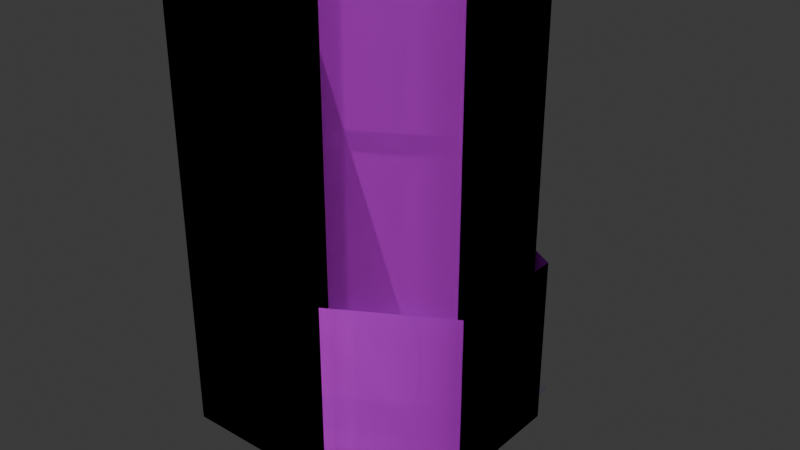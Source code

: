 # Source: timberland_grav_lift_b.blend  (saved by Blender 4.1.23; exported with 4.5.12 LTS)
import bpy
from mathutils import Matrix  # noqa: F401  (used for matrix-valued properties, if any)

bpy.ops.wm.read_factory_settings(use_empty=True)
scene = bpy.context.scene
scene.name = 'Scene'

# ---- collections
col_collection = bpy.data.collections.new('Collection'); scene.collection.children.link(col_collection)

# ---- images (referenced by path relative to the original .blend; pixels are not part of the script)
import os
ASSET_DIR = os.environ.get("B2B_ASSET_DIR", "")  # directory of the original .blend (textures are referenced by path, not embedded)
HERE = os.path.dirname(os.path.abspath(__file__))  # packed textures are extracted next to this script under _unpacked/

def load_image(name, relpath, width, height, colorspace="sRGB"):
    """Load a texture the original file referenced (path relative to the .blend, or extracted next to this script)."""
    p = next((c for c in (os.path.join(HERE, relpath), os.path.join(ASSET_DIR, relpath)) if relpath and os.path.exists(c)), "")
    if p:
        img = bpy.data.images.load(p, check_existing=True)
        img.name = name
    else:  # same state as the original file: an image datablock whose file is absent (Cycles renders it pink)
        img = bpy.data.images.new(name, width, height)
        img.source = "FILE"
        img.filepath = "//" + (relpath or name)
    img.colorspace_settings.name = colorspace
    return img
img_ascension_jumppad_tif = load_image('ascension_jumppad.tif', 'ascension_jumppad.tif', 1024, 1024, 'sRGB')
img_grav_bridge_mask_tif = load_image('grav_bridge_mask.tif', 'grav_bridge_mask.tif', 1024, 1024, 'sRGB')
img_clouds_a_tif = load_image('clouds_a.tif', 'clouds_a.tif', 1024, 1024, 'sRGB')
img_clouds_b_tif = load_image('clouds_b.tif', 'clouds_b.tif', 1024, 1024, 'sRGB')

# ---- materials (node trees are filled in below, after node groups)
mat_energy_holo = bpy.data.materials.new('energy_holo')
mat_energy_holo.use_transparent_shadow = False
mat_energy_holo.diffuse_color = (0.5741, 0.4034, 0.118, 1.0)
mat_der_derelict_jumppad = bpy.data.materials.new('der derelict_jumppad')
mat_der_derelict_jumppad.surface_render_method = 'BLENDED'
mat_der_derelict_jumppad.blend_method = 'BLEND'
mat_der_derelict_jumppad.use_transparent_shadow = False
mat_der_grav_beam_blue = bpy.data.materials.new('der grav_beam_blue%')
mat_der_grav_beam_blue.surface_render_method = 'BLENDED'
mat_der_grav_beam_blue.blend_method = 'BLEND'
mat_der_grav_beam_blue.use_transparent_shadow = False
mat_der_derelict_jumppad_red = bpy.data.materials.new('der derelict_jumppad_red')
mat_der_derelict_jumppad_red.surface_render_method = 'BLENDED'
mat_der_derelict_jumppad_red.blend_method = 'BLEND'
mat_der_derelict_jumppad_red.use_transparent_shadow = False
mat_der_derelict_jumppad_red.diffuse_color = (0.07429, 0.3273, 0.5706, 1.0)
mat_der_grav_beam_red = bpy.data.materials.new('der grav_beam_red%')
mat_der_grav_beam_red.surface_render_method = 'BLENDED'
mat_der_grav_beam_red.blend_method = 'BLEND'
mat_der_grav_beam_red.use_transparent_shadow = False
mat_der_grav_beam_red.diffuse_color = (0.07051, 0.488, 0.7024, 1.0)

# ---- material node trees
mat_der_derelict_jumppad.use_nodes = True; mat_der_derelict_jumppad.node_tree.nodes.clear()
_N = mat_der_derelict_jumppad.node_tree.nodes; _L = mat_der_derelict_jumppad.node_tree.links
n0 = _N.new('ShaderNodeBsdfPrincipled'); n0.name = 'Principled BSDF'; n0.location = (790, 305)
n1 = _N.new('ShaderNodeOutputMaterial'); n1.name = 'Material Output'; n1.location = (1080, 305)
n2 = _N.new('ShaderNodeTexImage'); n2.name = 'Image Texture'; n2.location = (-560, 676)
n2.image = img_ascension_jumppad_tif
n3 = _N.new('ShaderNodeRGBToBW'); n3.name = 'RGB to BW'; n3.location = (-129, 782)
n4 = _N.new('ShaderNodeSeparateColor'); n4.name = 'Separate Color'; n4.location = (-274, 168)
n5 = _N.new('ShaderNodeMix'); n5.name = 'Mix'; n5.location = (-40, 251)
n5.data_type = 'RGBA'
n5.blend_type = 'MULTIPLY'
n5.inputs[7].default_value = (0.0, 0.0, 1.0, 1.0)
n6 = _N.new('ShaderNodeMix'); n6.name = 'Mix.001'; n6.location = (-42, -27)
n6.data_type = 'RGBA'
n6.blend_type = 'MULTIPLY'
n6.inputs[7].default_value = (0.01411, 0.9502, 1.0, 1.0)
n7 = _N.new('ShaderNodeMix'); n7.name = 'Mix.002'; n7.location = (-46, -294)
n7.data_type = 'RGBA'
n7.blend_type = 'MULTIPLY'
n7.inputs[7].default_value = (0.4374, 0.09502, 1.0, 1.0)
n8 = _N.new('ShaderNodeMix'); n8.name = 'Mix.003'; n8.location = (229, 272)
n8.data_type = 'RGBA'
n8.blend_type = 'ADD'
n9 = _N.new('ShaderNodeMix'); n9.name = 'Mix.004'; n9.location = (431, 260)
n9.data_type = 'RGBA'
n9.blend_type = 'ADD'
_L.new(n0.outputs[0], n1.inputs[0])
_L.new(n2.outputs[0], n3.inputs[0])
_L.new(n2.outputs[0], n4.inputs[0])
_L.new(n4.outputs[0], n5.inputs[6])
_L.new(n4.outputs[1], n6.inputs[6])
_L.new(n4.outputs[2], n7.inputs[6])
_L.new(n5.outputs[2], n8.inputs[6])
_L.new(n6.outputs[2], n8.inputs[7])
_L.new(n7.outputs[2], n9.inputs[7])
_L.new(n3.outputs[0], n0.inputs[4])
_L.new(n8.outputs[2], n9.inputs[6])
_L.new(n9.outputs[2], n0.inputs[0])
n1.is_active_output = True
mat_der_grav_beam_blue.use_nodes = True; mat_der_grav_beam_blue.node_tree.nodes.clear()
_N = mat_der_grav_beam_blue.node_tree.nodes; _L = mat_der_grav_beam_blue.node_tree.links
n0 = _N.new('ShaderNodeBsdfPrincipled'); n0.name = 'Principled BSDF'; n0.location = (304, 181)
n1 = _N.new('ShaderNodeOutputMaterial'); n1.name = 'Material Output'; n1.location = (594, 181)
n2 = _N.new('ShaderNodeTexImage'); n2.name = 'Image Texture'; n2.location = (-809, 461)
n2.image = img_grav_bridge_mask_tif
n3 = _N.new('ShaderNodeMix'); n3.name = 'Mix'; n3.location = (-409, 330)
n3.data_type = 'RGBA'
n4 = _N.new('ShaderNodeTexImage'); n4.name = 'Image Texture.001'; n4.location = (-804, 131)
n4.image = img_clouds_a_tif
n5 = _N.new('ShaderNodeTexImage'); n5.name = 'Image Texture.002'; n5.location = (-814, -165)
n5.image = img_clouds_b_tif
n6 = _N.new('ShaderNodeMix'); n6.name = 'Mix.001'; n6.location = (-48, 256)
n6.data_type = 'RGBA'
n6.inputs[7].default_value = (0.2281, 0.04448, 0.4998, 1.0)
_L.new(n0.outputs[0], n1.inputs[0])
_L.new(n6.outputs[2], n0.inputs[0])
_L.new(n4.outputs[0], n3.inputs[6])
_L.new(n5.outputs[0], n3.inputs[7])
_L.new(n2.outputs[1], n3.inputs[0])
_L.new(n3.outputs[2], n6.inputs[6])
_L.new(n2.outputs[1], n0.inputs[4])
n1.is_active_output = True
mat_der_derelict_jumppad_red.use_nodes = True; mat_der_derelict_jumppad_red.node_tree.nodes.clear()
_N = mat_der_derelict_jumppad_red.node_tree.nodes; _L = mat_der_derelict_jumppad_red.node_tree.links
n0 = _N.new('ShaderNodeBsdfPrincipled'); n0.name = 'Principled BSDF'; n0.location = (10, 300)
n1 = _N.new('ShaderNodeOutputMaterial'); n1.name = 'Material Output'; n1.location = (300, 300)
n2 = _N.new('ShaderNodeTexImage'); n2.name = 'Image Texture'; n2.location = (-1340, 670)
n2.image = img_ascension_jumppad_tif
n3 = _N.new('ShaderNodeRGBToBW'); n3.name = 'RGB to BW'; n3.location = (-909, 776)
n4 = _N.new('ShaderNodeSeparateColor'); n4.name = 'Separate Color'; n4.location = (-1054, 162)
n5 = _N.new('ShaderNodeMix'); n5.name = 'Mix'; n5.location = (-821, 245)
n5.data_type = 'RGBA'
n5.blend_type = 'MULTIPLY'
n5.inputs[7].default_value = (0.0, 0.0, 1.0, 1.0)
n6 = _N.new('ShaderNodeMix'); n6.name = 'Mix.001'; n6.location = (-822, -32)
n6.data_type = 'RGBA'
n6.blend_type = 'MULTIPLY'
n6.inputs[7].default_value = (0.01411, 0.9502, 1.0, 1.0)
n7 = _N.new('ShaderNodeMix'); n7.name = 'Mix.002'; n7.location = (-827, -300)
n7.data_type = 'RGBA'
n7.blend_type = 'MULTIPLY'
n7.inputs[7].default_value = (0.4374, 0.09502, 1.0, 1.0)
n8 = _N.new('ShaderNodeMix'); n8.name = 'Mix.003'; n8.location = (-551, 267)
n8.data_type = 'RGBA'
n8.blend_type = 'ADD'
n9 = _N.new('ShaderNodeMix'); n9.name = 'Mix.004'; n9.location = (-349, 254)
n9.data_type = 'RGBA'
n9.blend_type = 'ADD'
_L.new(n0.outputs[0], n1.inputs[0])
_L.new(n2.outputs[0], n3.inputs[0])
_L.new(n2.outputs[0], n4.inputs[0])
_L.new(n4.outputs[0], n5.inputs[6])
_L.new(n4.outputs[1], n6.inputs[6])
_L.new(n4.outputs[2], n7.inputs[6])
_L.new(n5.outputs[2], n8.inputs[6])
_L.new(n6.outputs[2], n8.inputs[7])
_L.new(n7.outputs[2], n9.inputs[7])
_L.new(n3.outputs[0], n0.inputs[4])
_L.new(n8.outputs[2], n9.inputs[6])
_L.new(n9.outputs[2], n0.inputs[0])
n1.is_active_output = True
mat_der_grav_beam_red.use_nodes = True; mat_der_grav_beam_red.node_tree.nodes.clear()
_N = mat_der_grav_beam_red.node_tree.nodes; _L = mat_der_grav_beam_red.node_tree.links
n0 = _N.new('ShaderNodeBsdfPrincipled'); n0.name = 'Principled BSDF'; n0.location = (10, 300)
n1 = _N.new('ShaderNodeOutputMaterial'); n1.name = 'Material Output'; n1.location = (300, 300)
n2 = _N.new('ShaderNodeTexImage'); n2.name = 'Image Texture'; n2.location = (-1103, 580)
n2.image = img_grav_bridge_mask_tif
n3 = _N.new('ShaderNodeMix'); n3.name = 'Mix'; n3.location = (-703, 449)
n3.data_type = 'RGBA'
n4 = _N.new('ShaderNodeTexImage'); n4.name = 'Image Texture.001'; n4.location = (-1098, 250)
n4.image = img_clouds_a_tif
n5 = _N.new('ShaderNodeTexImage'); n5.name = 'Image Texture.002'; n5.location = (-1108, -46)
n5.image = img_clouds_b_tif
n6 = _N.new('ShaderNodeMix'); n6.name = 'Mix.001'; n6.location = (-342, 375)
n6.data_type = 'RGBA'
n6.inputs[7].default_value = (0.2281, 0.04448, 0.4998, 1.0)
_L.new(n0.outputs[0], n1.inputs[0])
_L.new(n6.outputs[2], n0.inputs[0])
_L.new(n4.outputs[0], n3.inputs[6])
_L.new(n5.outputs[0], n3.inputs[7])
_L.new(n2.outputs[1], n3.inputs[0])
_L.new(n3.outputs[2], n6.inputs[6])
_L.new(n2.outputs[1], n0.inputs[4])
n1.is_active_output = True

# ---- world
world_world = bpy.data.worlds.new('World'); scene.world = world_world
world_world.use_nodes = True; world_world.node_tree.nodes.clear()
_N = world_world.node_tree.nodes; _L = world_world.node_tree.links
n0 = _N.new('ShaderNodeOutputWorld'); n0.name = 'World Output'; n0.location = (300, 300)
n1 = _N.new('ShaderNodeBackground'); n1.name = 'Background'; n1.location = (10, 300)
n1.inputs[0].default_value = (0.05088, 0.05088, 0.05088, 1.0)
_L.new(n1.outputs[0], n0.inputs[0])
n0.is_active_output = True
world_world.color = (0.05088, 0.05088, 0.05088)
world_world.use_sun_shadow = False
world_world.sun_shadow_jitter_overblur = 0.0

# ---- meshes
me_default_default_root = bpy.data.meshes.new('@default default root')
me_default_default_root.from_pydata([(1.25, -3.75, -1.25), (1.25, 1.25, -1.25), (-3.75, 1.25, -1.25), (1.25, 1.25, 3.75)], [], [(1, 3, 0), (2, 1, 0), (2, 0, 3), (2, 3, 1)])
me_default_default_root.polygons.foreach_set('use_smooth', [True] * 4)
me_default_default_root.materials.append(mat_energy_holo)
me_default_default_root.update()
me_timberland_grav_lift = bpy.data.meshes.new('timberland_grav_lift')
me_timberland_grav_lift.from_pydata([(-40.0, 40.0, 7.098), (-40.0, -40.0, 7.098), (40.0, 40.0, 7.098), (40.0, -40.0, 7.098), (40.92, 23.2, 4.768e-06), (-39.17, 47.72, 4.768e-06), (-1.722, 47.65, 4.768e-06), (40.92, -22.87, 4.768e-06), (-1.762, -47.89, 0.0), (-39.17, -47.81, 4.768e-06), (40.92, 23.2, 180.1), (-1.722, 47.65, 180.1), (-39.17, 47.72, 180.1), (-1.762, -47.89, 180.1), (-39.17, -47.81, 180.1), (40.92, -22.87, 180.1), (45.01, 25.52, 4.259), (-43.09, 52.49, 4.259), (-1.895, 52.41, 4.259), (45.01, -25.15, 4.259), (-1.939, -52.68, 4.259), (-43.09, -52.59, 4.259), (45.01, 25.52, 72.16), (-1.895, 52.41, 72.16), (-43.09, 52.49, 72.16), (-1.939, -52.68, 72.16), (-43.09, -52.59, 72.16), (45.01, -25.15, 72.16)], [], [(0, 1, 2), (1, 3, 2), (8, 7, 15, 13), (9, 8, 13, 14), (6, 5, 12, 11), (5, 9, 14, 12), (4, 6, 11, 10), (7, 4, 10, 15), (20, 19, 27, 25), (21, 20, 25, 26), (18, 17, 24, 23), (17, 21, 26, 24), (16, 18, 23, 22), (19, 16, 22, 27)])
me_timberland_grav_lift.polygons.foreach_set('use_smooth', [True] * 14)
me_timberland_grav_lift.polygons.foreach_set('material_index', [0, 0, 1, 1, 1, 1, 1, 1, 1, 1, 1, 1, 1, 1])
_uv = me_timberland_grav_lift.uv_layers.new(name='UVMap_0')
_uv.uv.foreach_set('vector', [-5.96e-08, 1.0, -5.96e-08, 0.0, 1.0, 1.0, -5.96e-08, 0.0, 1.0, 0.0, 1.0, 1.0, 0.1172, 5.96e-08, 0.2773, 2.98e-08, 0.2773, 0.5, 0.1172, 0.5, 0.0, 5.96e-08, 0.1172, 5.96e-08, 0.1172, 0.5, 0.0, 0.5, 0.5781, 0.0, 0.6953, 0.0, 0.6953, 0.5, 0.5781, 0.5, 0.6953, 0.0, 1.0, -2.98e-08, 1.0, 0.5, 0.6953, 0.5, 0.4219, 0.0, 0.5781, 0.0, 0.5781, 0.5, 0.4219, 0.5, 0.2773, 2.98e-08, 0.4219, 0.0, 0.4219, 0.5, 0.2773, 0.5, 0.1172, 5.96e-08, 0.2773, 8.941e-08, 0.2773, 0.2, 0.1172, 0.2, 0.0, 7.451e-08, 0.1172, 5.96e-08, 0.1172, 0.2, 0.0, 0.2, 0.5781, 4.47e-08, 0.6953, 2.98e-08, 0.6953, 0.2, 0.5781, 0.2, 0.6953, 2.98e-08, 1.0, 4.47e-08, 1.0, 0.2, 0.6953, 0.2, 0.4219, 7.451e-08, 0.5781, 4.47e-08, 0.5781, 0.2, 0.4219, 0.2, 0.2773, 8.941e-08, 0.4219, 7.451e-08, 0.4219, 0.2, 0.2773, 0.2])
me_timberland_grav_lift.materials.append(mat_der_derelict_jumppad)
me_timberland_grav_lift.materials.append(mat_der_grav_beam_blue)
me_timberland_grav_lift.update()
me_cube = bpy.data.meshes.new('Cube')
me_cube.from_pydata([(-52.05, -59.74, -85.06), (-52.05, -59.74, 85.06), (-52.05, 59.74, -85.06), (-52.05, 59.74, 85.06), (2.046, -59.74, -85.06), (2.046, -59.74, 85.06), (2.046, 59.74, -85.06), (2.046, 59.74, 85.06)], [], [(0, 1, 3, 2), (2, 3, 7, 6), (6, 7, 5, 4), (4, 5, 1, 0), (2, 6, 4, 0), (7, 3, 1, 5)])
_uv = me_cube.uv_layers.new(name='UVMap')
_uv.uv.foreach_set('vector', [0.375, 0.0, 0.625, 0.0, 0.625, 0.25, 0.375, 0.25, 0.375, 0.25, 0.625, 0.25, 0.625, 0.5, 0.375, 0.5, 0.375, 0.5, 0.625, 0.5, 0.625, 0.75, 0.375, 0.75, 0.375, 0.75, 0.625, 0.75, 0.625, 1.0, 0.375, 1.0, 0.125, 0.5, 0.375, 0.5, 0.375, 0.75, 0.125, 0.75, 0.625, 0.5, 0.875, 0.5, 0.875, 0.75, 0.625, 0.75])
me_cube.materials.append(mat_energy_holo)
me_cube.update()
me_cube_001 = bpy.data.meshes.new('Cube.001')
me_cube_001.from_pydata([(-1.0, -1.0, -1.0), (-1.0, -1.0, 1.0), (-1.0, 1.0, -1.0), (-1.0, 1.0, 1.0), (1.0, -1.0, -1.0), (1.0, -1.0, 1.0), (1.0, 1.0, -1.0), (1.0, 1.0, 1.0)], [], [(0, 1, 3, 2), (2, 3, 7, 6), (6, 7, 5, 4), (4, 5, 1, 0), (2, 6, 4, 0), (7, 3, 1, 5)])
_uv = me_cube_001.uv_layers.new(name='UVMap')
_uv.uv.foreach_set('vector', [0.375, 0.0, 0.625, 0.0, 0.625, 0.25, 0.375, 0.25, 0.375, 0.25, 0.625, 0.25, 0.625, 0.5, 0.375, 0.5, 0.375, 0.5, 0.625, 0.5, 0.625, 0.75, 0.375, 0.75, 0.375, 0.75, 0.625, 0.75, 0.625, 1.0, 0.375, 1.0, 0.125, 0.5, 0.375, 0.5, 0.375, 0.75, 0.125, 0.75, 0.625, 0.5, 0.875, 0.5, 0.875, 0.75, 0.625, 0.75])
me_cube_001.update()
me_cube_002 = bpy.data.meshes.new('Cube.002')
me_cube_002.from_pydata([(-52.05, -59.74, -85.06), (-52.05, -59.74, 85.06), (-52.05, 59.74, -85.06), (-52.05, 59.74, 85.06), (2.046, -59.74, -85.06), (2.046, -59.74, 85.06), (2.046, 59.74, -85.06), (2.046, 59.74, 85.06)], [], [(0, 1, 3, 2), (2, 3, 7, 6), (6, 7, 5, 4), (4, 5, 1, 0), (2, 6, 4, 0), (7, 3, 1, 5)])
_uv = me_cube_002.uv_layers.new(name='UVMap')
_uv.uv.foreach_set('vector', [0.375, 0.0, 0.625, 0.0, 0.625, 0.25, 0.375, 0.25, 0.375, 0.25, 0.625, 0.25, 0.625, 0.5, 0.375, 0.5, 0.375, 0.5, 0.625, 0.5, 0.625, 0.75, 0.375, 0.75, 0.375, 0.75, 0.625, 0.75, 0.625, 1.0, 0.375, 1.0, 0.125, 0.5, 0.375, 0.5, 0.375, 0.75, 0.125, 0.75, 0.625, 0.5, 0.875, 0.5, 0.875, 0.75, 0.625, 0.75])
me_cube_002.materials.append(mat_energy_holo)
me_cube_002.update()
me_default_default_root_001 = bpy.data.meshes.new('@default default root.001')
me_default_default_root_001.from_pydata([(1.25, -3.75, -1.25), (1.25, 1.25, -1.25), (-3.75, 1.25, -1.25), (1.25, 1.25, 3.75)], [], [(1, 3, 0), (2, 1, 0), (2, 0, 3), (2, 3, 1)])
me_default_default_root_001.polygons.foreach_set('use_smooth', [True] * 4)
me_default_default_root_001.materials.append(mat_energy_holo)
me_default_default_root_001.update()
me_timberland_grav_lift_001 = bpy.data.meshes.new('timberland_grav_lift.001')
me_timberland_grav_lift_001.from_pydata([(-40.0, 40.0, 7.098), (-40.0, -40.0, 7.098), (40.0, 40.0, 7.098), (40.0, -40.0, 7.098), (40.92, 23.2, 4.768e-06), (-39.17, 47.72, 4.768e-06), (-1.722, 47.65, 4.768e-06), (40.92, -22.87, 4.768e-06), (-1.762, -47.89, 0.0), (-39.17, -47.81, 4.768e-06), (40.92, 23.2, 180.1), (-1.722, 47.65, 180.1), (-39.17, 47.72, 180.1), (-1.762, -47.89, 180.1), (-39.17, -47.81, 180.1), (40.92, -22.87, 180.1), (45.01, 25.52, 4.259), (-43.09, 52.49, 4.259), (-1.895, 52.41, 4.259), (45.01, -25.15, 4.259), (-1.939, -52.68, 4.259), (-43.09, -52.59, 4.259), (45.01, 25.52, 72.16), (-1.895, 52.41, 72.16), (-43.09, 52.49, 72.16), (-1.939, -52.68, 72.16), (-43.09, -52.59, 72.16), (45.01, -25.15, 72.16)], [], [(0, 1, 2), (1, 3, 2), (8, 7, 15, 13), (9, 8, 13, 14), (6, 5, 12, 11), (5, 9, 14, 12), (4, 6, 11, 10), (7, 4, 10, 15), (20, 19, 27, 25), (21, 20, 25, 26), (18, 17, 24, 23), (17, 21, 26, 24), (16, 18, 23, 22), (19, 16, 22, 27)])
me_timberland_grav_lift_001.polygons.foreach_set('use_smooth', [True] * 14)
me_timberland_grav_lift_001.polygons.foreach_set('material_index', [0, 0, 1, 1, 1, 1, 1, 1, 1, 1, 1, 1, 1, 1])
_uv = me_timberland_grav_lift_001.uv_layers.new(name='UVMap_0')
_uv.uv.foreach_set('vector', [-5.96e-08, 1.0, -5.96e-08, 0.0, 1.0, 1.0, -5.96e-08, 0.0, 1.0, 0.0, 1.0, 1.0, 0.1172, 5.96e-08, 0.2773, 2.98e-08, 0.2773, 0.5, 0.1172, 0.5, 0.0, 5.96e-08, 0.1172, 5.96e-08, 0.1172, 0.5, 0.0, 0.5, 0.5781, 0.0, 0.6953, 0.0, 0.6953, 0.5, 0.5781, 0.5, 0.6953, 0.0, 1.0, -2.98e-08, 1.0, 0.5, 0.6953, 0.5, 0.4219, 0.0, 0.5781, 0.0, 0.5781, 0.5, 0.4219, 0.5, 0.2773, 2.98e-08, 0.4219, 0.0, 0.4219, 0.5, 0.2773, 0.5, 0.1172, 5.96e-08, 0.2773, 8.941e-08, 0.2773, 0.2, 0.1172, 0.2, 0.0, 7.451e-08, 0.1172, 5.96e-08, 0.1172, 0.2, 0.0, 0.2, 0.5781, 4.47e-08, 0.6953, 2.98e-08, 0.6953, 0.2, 0.5781, 0.2, 0.6953, 2.98e-08, 1.0, 4.47e-08, 1.0, 0.2, 0.6953, 0.2, 0.4219, 7.451e-08, 0.5781, 4.47e-08, 0.5781, 0.2, 0.4219, 0.2, 0.2773, 8.941e-08, 0.4219, 7.451e-08, 0.4219, 0.2, 0.2773, 0.2])
me_timberland_grav_lift_001.materials.append(mat_der_derelict_jumppad_red)
me_timberland_grav_lift_001.materials.append(mat_der_grav_beam_red)
me_timberland_grav_lift_001.update()

# ---- objects
ob_collision_blue = bpy.data.objects.new('@collision_blue', me_default_default_root)
ob_direction = bpy.data.objects.new('#direction', None)
ob_timberland_grav_lift_blue = bpy.data.objects.new('timberland_grav_lift_blue', me_timberland_grav_lift)
ob_power_lift_blue = bpy.data.objects.new('$power_lift_blue', me_cube)
ob_frame_root = bpy.data.objects.new('frame_root', me_cube_001)
ob_power_lift_red = bpy.data.objects.new('$power_lift_red', me_cube_002)
ob_collision_red = bpy.data.objects.new('@collision_red', me_default_default_root_001)
ob_timberland_grav_lift_red = bpy.data.objects.new('timberland_grav_lift_red', me_timberland_grav_lift_001)

# ---- transforms, parenting, visibility, modifiers, constraints
ob_collision_blue.parent = ob_frame_root
ob_collision_blue.location = (0.0, 1.0, -22.5)
_m = ob_collision_blue.modifiers.new('Triangulate', 'TRIANGULATE')
_m.keep_custom_normals = True
_m = ob_collision_blue.modifiers.new('EdgeSplit', 'EDGE_SPLIT')
_m.use_edge_angle = False
ob_direction.parent = ob_frame_root
ob_direction.location = (0.0, 0.0, 0.0)
ob_direction.rotation_euler = (0.0, -1.571, 0.0)
ob_direction.empty_display_type = 'ARROWS'
ob_direction.empty_display_size = 25.0
ob_timberland_grav_lift_blue.parent = ob_frame_root
ob_timberland_grav_lift_blue.location = (0.0, 4.768e-07, -7.098)
_m = ob_timberland_grav_lift_blue.modifiers.new('Armature', 'ARMATURE')
_m = ob_timberland_grav_lift_blue.modifiers.new('Triangulate', 'TRIANGULATE')
_m.keep_custom_normals = True
_m = ob_timberland_grav_lift_blue.modifiers.new('EdgeSplit', 'EDGE_SPLIT')
_m.use_edge_angle = False
ob_power_lift_blue.parent = ob_frame_root
ob_power_lift_blue.location = (0.8711, -0.0989, 85.06)
_m = ob_power_lift_blue.modifiers.new('Triangulate', 'TRIANGULATE')
_m.keep_custom_normals = True
_m = ob_power_lift_blue.modifiers.new('EdgeSplit', 'EDGE_SPLIT')
_m.use_edge_angle = False
ob_frame_root.location = (0.0, 0.0, 0.0)
_m = ob_frame_root.modifiers.new('Triangulate', 'TRIANGULATE')
_m.keep_custom_normals = True
_m = ob_frame_root.modifiers.new('EdgeSplit', 'EDGE_SPLIT')
_m.use_edge_angle = False
ob_power_lift_red.parent = ob_frame_root
ob_power_lift_red.location = (0.8711, -0.0989, 85.06)
_m = ob_power_lift_red.modifiers.new('Triangulate', 'TRIANGULATE')
_m.keep_custom_normals = True
_m = ob_power_lift_red.modifiers.new('EdgeSplit', 'EDGE_SPLIT')
_m.use_edge_angle = False
ob_collision_red.parent = ob_frame_root
ob_collision_red.location = (0.0, 1.0, -22.5)
_m = ob_collision_red.modifiers.new('Triangulate', 'TRIANGULATE')
_m.keep_custom_normals = True
_m = ob_collision_red.modifiers.new('EdgeSplit', 'EDGE_SPLIT')
_m.use_edge_angle = False
ob_timberland_grav_lift_red.parent = ob_frame_root
ob_timberland_grav_lift_red.location = (0.0, 4.768e-07, -7.098)
_m = ob_timberland_grav_lift_red.modifiers.new('Armature', 'ARMATURE')
_m = ob_timberland_grav_lift_red.modifiers.new('Triangulate', 'TRIANGULATE')
_m.keep_custom_normals = True
_m = ob_timberland_grav_lift_red.modifiers.new('EdgeSplit', 'EDGE_SPLIT')
_m.use_edge_angle = False

# ---- collection membership
col_collection.objects.link(ob_collision_blue)
col_collection.objects.link(ob_direction)
col_collection.objects.link(ob_timberland_grav_lift_blue)
col_collection.objects.link(ob_power_lift_blue)
col_collection.objects.link(ob_frame_root)
col_collection.objects.link(ob_power_lift_red)
col_collection.objects.link(ob_collision_red)
col_collection.objects.link(ob_timberland_grav_lift_red)

# ---- scene / render settings (as saved in the file)
scene.frame_start = 1; scene.frame_end = 250; scene.frame_set(1)
scene.render.engine = 'BLENDER_EEVEE_NEXT'
scene.cycles.sampling_pattern = 'TABULATED_SOBOL'
scene.eevee.ray_tracing_options.trace_max_roughness = 0.0
bpy.context.view_layer.update()

# ---- added for rendering (the .blend has no active camera and no usable light): camera, sun
cam_auto = bpy.data.cameras.new('AutoCamera')
cam_auto.lens = 50.0
cam_auto.sensor_width = 36.0
cam_auto.clip_end = 4051.1
ob_auto_camera = bpy.data.objects.new('AutoCamera', cam_auto)
scene.collection.objects.link(ob_auto_camera)
ob_auto_camera.location = (227.75, -277.099, 259.3)
ob_auto_camera.rotation_euler = (1.09748, -7.21219e-08, 0.694738)
scene.camera = ob_auto_camera
light_auto_sun = bpy.data.lights.new('AutoSun', 'SUN')
light_auto_sun.energy = 3.0
light_auto_sun.angle = 0.0523599
ob_auto_sun = bpy.data.objects.new('AutoSun', light_auto_sun)
scene.collection.objects.link(ob_auto_sun)
ob_auto_sun.rotation_euler = (0.872665, 0.174533, 0.523599)
bpy.context.view_layer.update()
